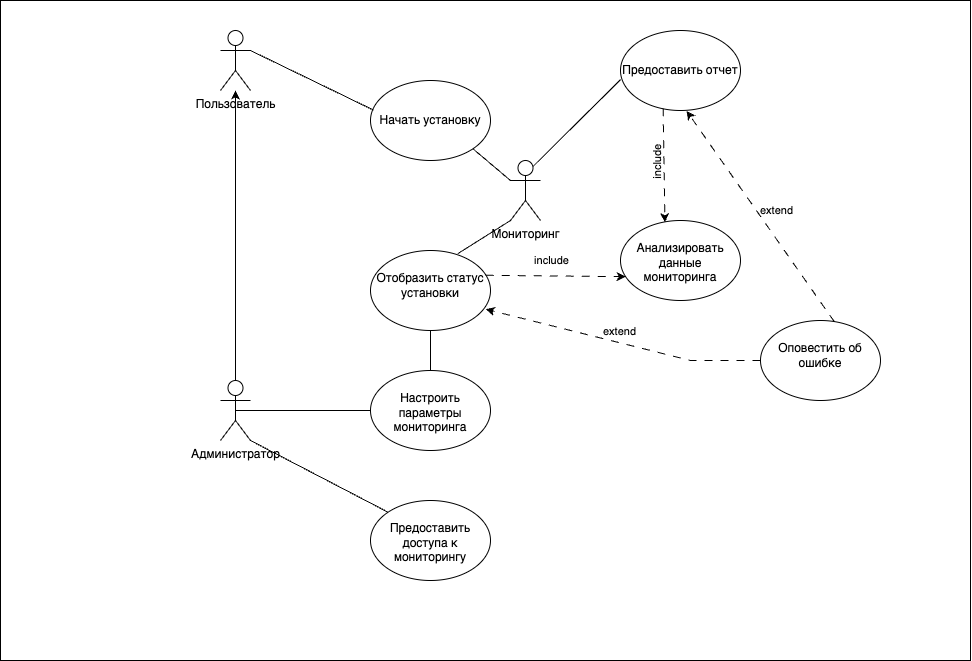

The diagram above was exported from draw.io. Its source (the exported page's mxGraphModel, read from the mxfile embedded in the PNG):
<mxGraphModel dx="830" dy="423" grid="1" gridSize="10" guides="1" tooltips="1" connect="1" arrows="1" fold="1" page="1" pageScale="1" pageWidth="827" pageHeight="1169" math="0" shadow="0">
  <root>
    <mxCell id="0" />
    <mxCell id="1" parent="0" />
    <mxCell id="He_pqcl6nOnsGFZMGGWG-42" value="" style="rounded=0;whiteSpace=wrap;html=1;fillColor=#FFFFFF;horizontal=1;verticalAlign=middle;" vertex="1" parent="1">
      <mxGeometry width="970" height="660" as="geometry" />
    </mxCell>
    <mxCell id="He_pqcl6nOnsGFZMGGWG-1" value="Пользователь" style="shape=umlActor;verticalLabelPosition=bottom;verticalAlign=top;html=1;outlineConnect=0;labelBackgroundColor=none;" vertex="1" parent="1">
      <mxGeometry x="220" y="30" width="30" height="60" as="geometry" />
    </mxCell>
    <mxCell id="He_pqcl6nOnsGFZMGGWG-4" value="Администратор" style="shape=umlActor;verticalLabelPosition=bottom;verticalAlign=top;html=1;outlineConnect=0;labelBackgroundColor=none;" vertex="1" parent="1">
      <mxGeometry x="220" y="380" width="30" height="60" as="geometry" />
    </mxCell>
    <mxCell id="He_pqcl6nOnsGFZMGGWG-5" value="" style="endArrow=classic;html=1;rounded=0;exitX=0.5;exitY=0;exitDx=0;exitDy=0;exitPerimeter=0;labelBackgroundColor=none;fontColor=default;" edge="1" parent="1" source="He_pqcl6nOnsGFZMGGWG-4" target="He_pqcl6nOnsGFZMGGWG-1">
      <mxGeometry width="50" height="50" relative="1" as="geometry">
        <mxPoint x="510" y="280" as="sourcePoint" />
        <mxPoint x="235" y="300" as="targetPoint" />
      </mxGeometry>
    </mxCell>
    <mxCell id="He_pqcl6nOnsGFZMGGWG-11" value="&lt;br&gt;Настроить параметры мониторинга&lt;br&gt;&lt;br&gt;" style="ellipse;whiteSpace=wrap;html=1;verticalAlign=top;labelBackgroundColor=none;" vertex="1" parent="1">
      <mxGeometry x="370" y="370" width="120" height="80" as="geometry" />
    </mxCell>
    <mxCell id="He_pqcl6nOnsGFZMGGWG-13" value="" style="endArrow=none;html=1;rounded=0;entryX=0.5;entryY=0.5;entryDx=0;entryDy=0;entryPerimeter=0;exitX=0;exitY=0.5;exitDx=0;exitDy=0;labelBackgroundColor=none;fontColor=default;" edge="1" parent="1" source="He_pqcl6nOnsGFZMGGWG-11" target="He_pqcl6nOnsGFZMGGWG-4">
      <mxGeometry width="50" height="50" relative="1" as="geometry">
        <mxPoint x="510" y="360" as="sourcePoint" />
        <mxPoint x="560" y="310" as="targetPoint" />
      </mxGeometry>
    </mxCell>
    <mxCell id="He_pqcl6nOnsGFZMGGWG-14" value="&lt;br&gt;Отобразить статус установки&lt;br&gt;&lt;br&gt;" style="ellipse;whiteSpace=wrap;html=1;verticalAlign=top;labelBackgroundColor=none;" vertex="1" parent="1">
      <mxGeometry x="370" y="250" width="120" height="80" as="geometry" />
    </mxCell>
    <mxCell id="He_pqcl6nOnsGFZMGGWG-15" value="Начать установку" style="ellipse;whiteSpace=wrap;html=1;labelBackgroundColor=none;" vertex="1" parent="1">
      <mxGeometry x="370" y="80" width="120" height="80" as="geometry" />
    </mxCell>
    <mxCell id="He_pqcl6nOnsGFZMGGWG-19" value="" style="endArrow=none;html=1;rounded=0;exitX=1;exitY=0.3333333333333333;exitDx=0;exitDy=0;exitPerimeter=0;entryX=0.025;entryY=0.37;entryDx=0;entryDy=0;entryPerimeter=0;labelBackgroundColor=none;fontColor=default;" edge="1" parent="1" source="He_pqcl6nOnsGFZMGGWG-1" target="He_pqcl6nOnsGFZMGGWG-15">
      <mxGeometry width="50" height="50" relative="1" as="geometry">
        <mxPoint x="410" y="250" as="sourcePoint" />
        <mxPoint x="460" y="200" as="targetPoint" />
      </mxGeometry>
    </mxCell>
    <mxCell id="He_pqcl6nOnsGFZMGGWG-22" value="&lt;br&gt;Предоставить доступа к мониторингу&lt;br&gt;&lt;br&gt;" style="ellipse;whiteSpace=wrap;html=1;align=center;verticalAlign=top;labelBackgroundColor=none;" vertex="1" parent="1">
      <mxGeometry x="370" y="500" width="120" height="80" as="geometry" />
    </mxCell>
    <mxCell id="He_pqcl6nOnsGFZMGGWG-23" value="" style="endArrow=none;html=1;rounded=0;entryX=1;entryY=1;entryDx=0;entryDy=0;entryPerimeter=0;exitX=0;exitY=0;exitDx=0;exitDy=0;labelBackgroundColor=none;fontColor=default;" edge="1" parent="1" source="He_pqcl6nOnsGFZMGGWG-22" target="He_pqcl6nOnsGFZMGGWG-4">
      <mxGeometry width="50" height="50" relative="1" as="geometry">
        <mxPoint x="310" y="400" as="sourcePoint" />
        <mxPoint x="360" y="350" as="targetPoint" />
      </mxGeometry>
    </mxCell>
    <mxCell id="He_pqcl6nOnsGFZMGGWG-24" value="" style="endArrow=none;html=1;rounded=0;entryX=0.5;entryY=1;entryDx=0;entryDy=0;exitX=0.5;exitY=0;exitDx=0;exitDy=0;labelBackgroundColor=none;fontColor=default;" edge="1" parent="1" source="He_pqcl6nOnsGFZMGGWG-11" target="He_pqcl6nOnsGFZMGGWG-14">
      <mxGeometry width="50" height="50" relative="1" as="geometry">
        <mxPoint x="310" y="260" as="sourcePoint" />
        <mxPoint x="360" y="210" as="targetPoint" />
      </mxGeometry>
    </mxCell>
    <mxCell id="He_pqcl6nOnsGFZMGGWG-25" value="" style="endArrow=none;html=1;rounded=0;entryX=1;entryY=1;entryDx=0;entryDy=0;exitX=0;exitY=0.3333333333333333;exitDx=0;exitDy=0;exitPerimeter=0;labelBackgroundColor=none;fontColor=default;" edge="1" parent="1" source="He_pqcl6nOnsGFZMGGWG-37" target="He_pqcl6nOnsGFZMGGWG-15">
      <mxGeometry width="50" height="50" relative="1" as="geometry">
        <mxPoint x="310" y="250" as="sourcePoint" />
        <mxPoint x="360" y="200" as="targetPoint" />
      </mxGeometry>
    </mxCell>
    <mxCell id="He_pqcl6nOnsGFZMGGWG-26" value="&lt;div style=&quot;text-align: justify;&quot;&gt;include&lt;/div&gt;" style="endArrow=classic;html=1;rounded=0;horizontal=1;dashed=1;dashPattern=8 8;verticalAlign=middle;entryX=0.043;entryY=0.702;entryDx=0;entryDy=0;labelPosition=center;verticalLabelPosition=middle;align=center;entryPerimeter=0;exitX=0.96;exitY=0.31;exitDx=0;exitDy=0;exitPerimeter=0;labelBackgroundColor=none;fontColor=default;" edge="1" parent="1" source="He_pqcl6nOnsGFZMGGWG-14" target="He_pqcl6nOnsGFZMGGWG-27">
      <mxGeometry x="-0.0546" y="15" width="50" height="50" relative="1" as="geometry">
        <mxPoint x="470" y="280" as="sourcePoint" />
        <mxPoint x="540" y="220" as="targetPoint" />
        <mxPoint as="offset" />
      </mxGeometry>
    </mxCell>
    <mxCell id="He_pqcl6nOnsGFZMGGWG-27" value="&lt;br&gt;Анализировать данные мониторинга&lt;br&gt;&lt;br&gt;" style="ellipse;whiteSpace=wrap;html=1;verticalAlign=top;labelBackgroundColor=none;" vertex="1" parent="1">
      <mxGeometry x="620" y="220" width="120" height="80" as="geometry" />
    </mxCell>
    <mxCell id="He_pqcl6nOnsGFZMGGWG-28" value="&lt;br&gt;Оповестить об ошибке&lt;br&gt;&lt;br&gt;" style="ellipse;whiteSpace=wrap;html=1;verticalAlign=top;labelBackgroundColor=none;" vertex="1" parent="1">
      <mxGeometry x="760" y="320" width="120" height="80" as="geometry" />
    </mxCell>
    <mxCell id="He_pqcl6nOnsGFZMGGWG-29" value="extend" style="endArrow=classic;html=1;rounded=0;exitX=0;exitY=0.5;exitDx=0;exitDy=0;entryX=0.96;entryY=0.734;entryDx=0;entryDy=0;entryPerimeter=0;dashed=1;dashPattern=8 8;verticalAlign=top;labelPosition=center;verticalLabelPosition=bottom;align=center;labelBackgroundColor=none;fontColor=default;" edge="1" parent="1" source="He_pqcl6nOnsGFZMGGWG-28" target="He_pqcl6nOnsGFZMGGWG-14">
      <mxGeometry x="0.055" y="-24" width="50" height="50" relative="1" as="geometry">
        <mxPoint x="310" y="320" as="sourcePoint" />
        <mxPoint x="360" y="270" as="targetPoint" />
        <Array as="points">
          <mxPoint x="690" y="360" />
        </Array>
        <mxPoint as="offset" />
      </mxGeometry>
    </mxCell>
    <mxCell id="He_pqcl6nOnsGFZMGGWG-30" value="Предоставить отчет" style="ellipse;whiteSpace=wrap;html=1;labelBackgroundColor=none;" vertex="1" parent="1">
      <mxGeometry x="620" y="30" width="120" height="80" as="geometry" />
    </mxCell>
    <mxCell id="He_pqcl6nOnsGFZMGGWG-33" value="extend" style="endArrow=classic;html=1;rounded=0;exitX=0.616;exitY=0.017;exitDx=0;exitDy=0;entryX=0.551;entryY=1.006;entryDx=0;entryDy=0;entryPerimeter=0;dashed=1;dashPattern=8 8;verticalAlign=top;labelPosition=center;verticalLabelPosition=bottom;align=center;exitPerimeter=0;labelBackgroundColor=none;fontColor=default;" edge="1" parent="1" source="He_pqcl6nOnsGFZMGGWG-28" target="He_pqcl6nOnsGFZMGGWG-30">
      <mxGeometry x="0.055" y="-24" width="50" height="50" relative="1" as="geometry">
        <mxPoint x="815" y="241" as="sourcePoint" />
        <mxPoint x="640" y="240" as="targetPoint" />
        <Array as="points" />
        <mxPoint as="offset" />
      </mxGeometry>
    </mxCell>
    <mxCell id="He_pqcl6nOnsGFZMGGWG-34" value="" style="endArrow=none;html=1;rounded=0;entryX=0;entryY=0.615;entryDx=0;entryDy=0;entryPerimeter=0;exitX=0.75;exitY=0.1;exitDx=0;exitDy=0;exitPerimeter=0;labelBackgroundColor=none;fontColor=default;" edge="1" parent="1" source="He_pqcl6nOnsGFZMGGWG-37" target="He_pqcl6nOnsGFZMGGWG-30">
      <mxGeometry width="50" height="50" relative="1" as="geometry">
        <mxPoint x="460" y="240" as="sourcePoint" />
        <mxPoint x="510" y="190" as="targetPoint" />
      </mxGeometry>
    </mxCell>
    <mxCell id="He_pqcl6nOnsGFZMGGWG-37" value="Мониторинг" style="shape=umlActor;verticalLabelPosition=bottom;verticalAlign=top;html=1;outlineConnect=0;labelBackgroundColor=none;" vertex="1" parent="1">
      <mxGeometry x="510" y="160" width="30" height="60" as="geometry" />
    </mxCell>
    <mxCell id="He_pqcl6nOnsGFZMGGWG-39" value="" style="endArrow=none;html=1;rounded=0;entryX=0;entryY=1;entryDx=0;entryDy=0;entryPerimeter=0;exitX=0.728;exitY=0.039;exitDx=0;exitDy=0;exitPerimeter=0;labelBackgroundColor=none;fontColor=default;" edge="1" parent="1" source="He_pqcl6nOnsGFZMGGWG-14" target="He_pqcl6nOnsGFZMGGWG-37">
      <mxGeometry width="50" height="50" relative="1" as="geometry">
        <mxPoint x="460" y="290" as="sourcePoint" />
        <mxPoint x="510" y="240" as="targetPoint" />
      </mxGeometry>
    </mxCell>
    <mxCell id="He_pqcl6nOnsGFZMGGWG-41" value="include" style="endArrow=classic;html=1;rounded=0;exitX=0.355;exitY=0.973;exitDx=0;exitDy=0;exitPerimeter=0;entryX=0.37;entryY=0.022;entryDx=0;entryDy=0;entryPerimeter=0;dashed=1;dashPattern=8 8;verticalAlign=bottom;horizontal=0;labelBackgroundColor=none;fontColor=default;" edge="1" parent="1" source="He_pqcl6nOnsGFZMGGWG-30" target="He_pqcl6nOnsGFZMGGWG-27">
      <mxGeometry width="50" height="50" relative="1" as="geometry">
        <mxPoint x="460" y="240" as="sourcePoint" />
        <mxPoint x="510" y="190" as="targetPoint" />
      </mxGeometry>
    </mxCell>
  </root>
</mxGraphModel>